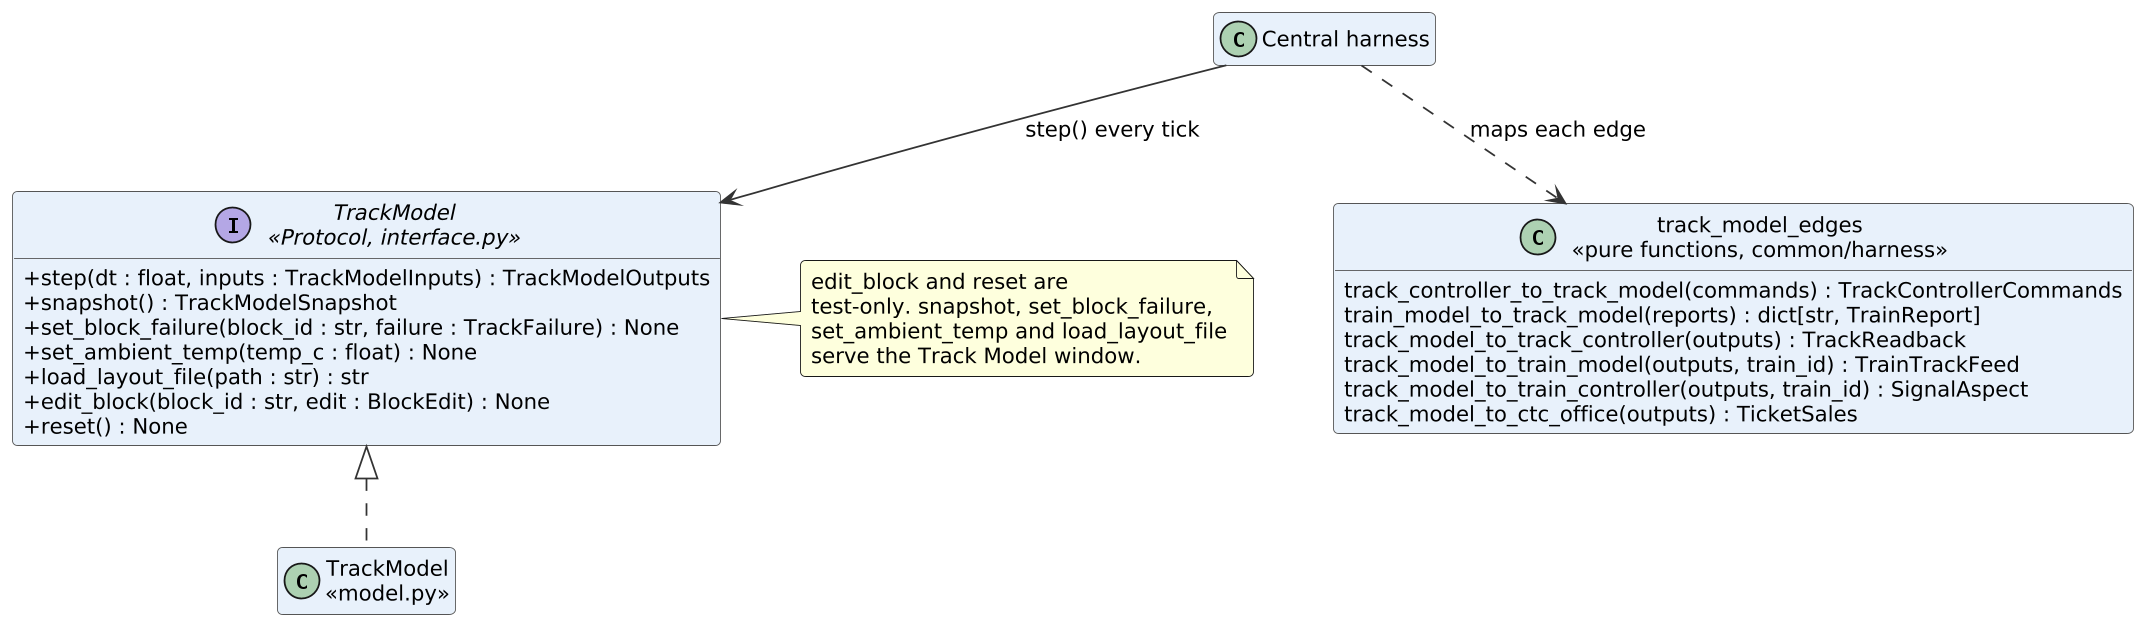

The diagram above was rendered by PlantUML. Its source (embedded in the PNG):
@startuml
skinparam shadowing false
skinparam dpi 170
skinparam defaultFontName DejaVu Sans
skinparam defaultFontSize 12
skinparam roundCorner 6
skinparam ArrowColor #333333
skinparam BackgroundColor white
skinparam classAttributeIconSize 0
skinparam classBackgroundColor #E8F1FB
skinparam classBorderColor #555555
hide empty members
skinparam nodesep 45
skinparam ranksep 55
interface "TrackModel\n<<Protocol, interface.py>>" as P {
  +step(dt : float, inputs : TrackModelInputs) : TrackModelOutputs
  +snapshot() : TrackModelSnapshot
  +set_block_failure(block_id : str, failure : TrackFailure) : None
  +set_ambient_temp(temp_c : float) : None
  +load_layout_file(path : str) : str
  +edit_block(block_id : str, edit : BlockEdit) : None
  +reset() : None
}
class "TrackModel\n<<model.py>>" as M
class "track_model_edges\n<<pure functions, common/harness>>" as E {
  track_controller_to_track_model(commands) : TrackControllerCommands
  train_model_to_track_model(reports) : dict[str, TrainReport]
  track_model_to_track_controller(outputs) : TrackReadback
  track_model_to_train_model(outputs, train_id) : TrainTrackFeed
  track_model_to_train_controller(outputs, train_id) : SignalAspect
  track_model_to_ctc_office(outputs) : TicketSales
}
class "Central harness" as H
P <|.. M
H --> P : step() every tick
H ..> E : maps each edge
note right of P : edit_block and reset are\ntest-only. snapshot, set_block_failure,\nset_ambient_temp and load_layout_file\nserve the Track Model window.
@enduml